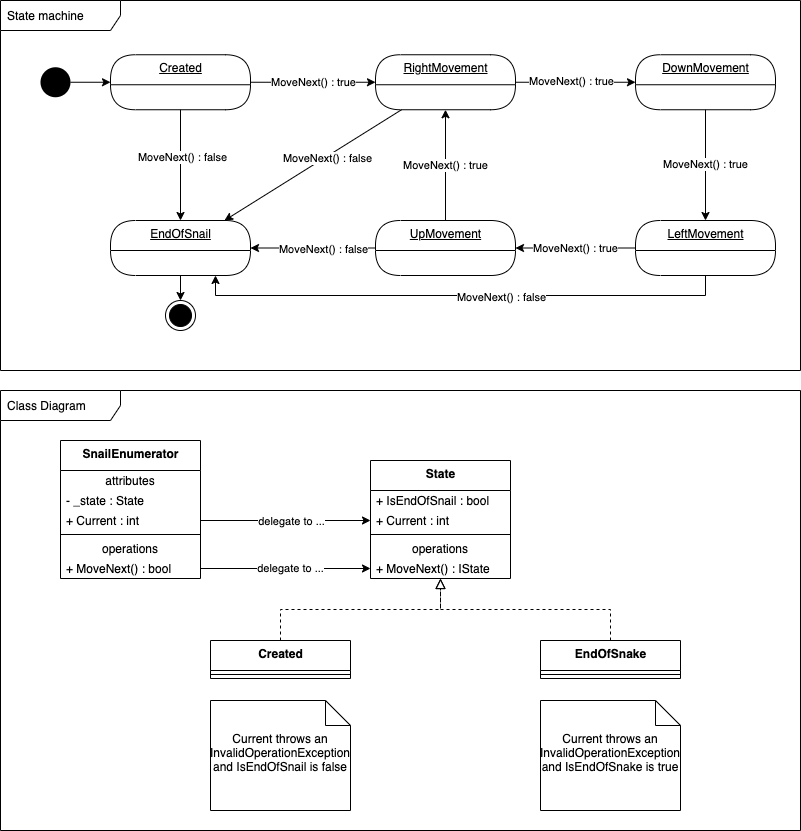

The diagram above was exported from draw.io. Its source (the exported page's mxGraphModel, read from the mxfile embedded in the PNG):
<mxGraphModel dx="808" dy="555" grid="1" gridSize="10" guides="1" tooltips="1" connect="1" arrows="1" fold="1" page="1" pageScale="1" pageWidth="827" pageHeight="1169" math="0" shadow="0">
  <root>
    <mxCell id="0" />
    <mxCell id="1" parent="0" />
    <mxCell id="OSMpb_dDZ98ju3gCTekt-81" value="Class Diagram" style="shape=umlFrame;whiteSpace=wrap;html=1;width=120;height=30;boundedLbl=1;verticalAlign=middle;align=left;spacingLeft=5;" parent="1" vertex="1">
      <mxGeometry x="10" y="400" width="800" height="440" as="geometry" />
    </mxCell>
    <mxCell id="OSMpb_dDZ98ju3gCTekt-80" value="State machine" style="shape=umlFrame;whiteSpace=wrap;html=1;width=120;height=30;boundedLbl=1;verticalAlign=middle;align=left;spacingLeft=5;" parent="1" vertex="1">
      <mxGeometry x="10" y="10" width="800" height="370" as="geometry" />
    </mxCell>
    <mxCell id="OSMpb_dDZ98ju3gCTekt-4" value="" style="edgeStyle=orthogonalEdgeStyle;rounded=0;orthogonalLoop=1;jettySize=auto;html=1;entryX=0;entryY=0.5;entryDx=0;entryDy=0;exitX=1;exitY=0.5;exitDx=0;exitDy=0;" parent="1" source="OSMpb_dDZ98ju3gCTekt-19" target="OSMpb_dDZ98ju3gCTekt-26" edge="1">
      <mxGeometry relative="1" as="geometry">
        <mxPoint x="240" y="140.9999999999999" as="sourcePoint" />
        <mxPoint x="320" y="141.0000000000001" as="targetPoint" />
      </mxGeometry>
    </mxCell>
    <mxCell id="OSMpb_dDZ98ju3gCTekt-15" value="MoveNext() : true" style="edgeLabel;html=1;align=center;verticalAlign=middle;resizable=0;points=[];" parent="OSMpb_dDZ98ju3gCTekt-4" vertex="1" connectable="0">
      <mxGeometry x="-0.25" y="1" relative="1" as="geometry">
        <mxPoint x="10" as="offset" />
      </mxGeometry>
    </mxCell>
    <mxCell id="OSMpb_dDZ98ju3gCTekt-6" value="" style="rounded=0;orthogonalLoop=1;jettySize=auto;html=1;" parent="1" source="OSMpb_dDZ98ju3gCTekt-19" target="OSMpb_dDZ98ju3gCTekt-29" edge="1">
      <mxGeometry relative="1" as="geometry">
        <mxPoint x="170" y="178.5" as="sourcePoint" />
        <mxPoint x="190" y="231" as="targetPoint" />
      </mxGeometry>
    </mxCell>
    <mxCell id="OSMpb_dDZ98ju3gCTekt-16" value="MoveNext() : false" style="edgeLabel;html=1;align=center;verticalAlign=middle;resizable=0;points=[];" parent="OSMpb_dDZ98ju3gCTekt-6" vertex="1" connectable="0">
      <mxGeometry x="-0.15" y="1" relative="1" as="geometry">
        <mxPoint as="offset" />
      </mxGeometry>
    </mxCell>
    <mxCell id="OSMpb_dDZ98ju3gCTekt-13" style="rounded=0;orthogonalLoop=1;jettySize=auto;html=1;edgeStyle=orthogonalEdgeStyle;" parent="1" source="OSMpb_dDZ98ju3gCTekt-29" target="OSMpb_dDZ98ju3gCTekt-12" edge="1">
      <mxGeometry relative="1" as="geometry">
        <mxPoint x="260" y="251" as="sourcePoint" />
        <mxPoint x="360" y="231" as="targetPoint" />
      </mxGeometry>
    </mxCell>
    <mxCell id="OSMpb_dDZ98ju3gCTekt-11" value="MoveNext() : true" style="edgeStyle=orthogonalEdgeStyle;rounded=0;orthogonalLoop=1;jettySize=auto;html=1;entryX=0;entryY=0.5;entryDx=0;entryDy=0;startArrow=none;" parent="1" source="13" target="OSMpb_dDZ98ju3gCTekt-19" edge="1">
      <mxGeometry relative="1" as="geometry">
        <mxPoint x="60" y="181" as="targetPoint" />
      </mxGeometry>
    </mxCell>
    <mxCell id="OSMpb_dDZ98ju3gCTekt-10" value="" style="ellipse;fillColor=#000000;strokeColor=none;" parent="1" vertex="1">
      <mxGeometry x="50" y="76.75" width="30" height="30" as="geometry" />
    </mxCell>
    <mxCell id="OSMpb_dDZ98ju3gCTekt-12" value="" style="ellipse;html=1;shape=endState;fillColor=#000000;strokeColor=#000000;" parent="1" vertex="1">
      <mxGeometry x="175" y="310" width="30" height="30" as="geometry" />
    </mxCell>
    <mxCell id="OSMpb_dDZ98ju3gCTekt-19" value="RightMovement" style="swimlane;fontStyle=4;align=center;verticalAlign=top;childLayout=stackLayout;horizontal=1;startSize=30;horizontalStack=0;resizeParent=1;resizeParentMax=0;resizeLast=0;collapsible=0;marginBottom=0;html=1;rounded=1;absoluteArcSize=1;arcSize=50;" parent="1" vertex="1">
      <mxGeometry x="385" y="64.25" width="140" height="55" as="geometry" />
    </mxCell>
    <mxCell id="2" value="MoveNext() : true" style="rounded=0;orthogonalLoop=1;jettySize=auto;html=1;entryX=0.5;entryY=0;entryDx=0;entryDy=0;edgeStyle=orthogonalEdgeStyle;" parent="1" source="OSMpb_dDZ98ju3gCTekt-26" target="3" edge="1">
      <mxGeometry relative="1" as="geometry" />
    </mxCell>
    <mxCell id="OSMpb_dDZ98ju3gCTekt-26" value="DownMovement" style="swimlane;fontStyle=4;align=center;verticalAlign=top;childLayout=stackLayout;horizontal=1;startSize=30;horizontalStack=0;resizeParent=1;resizeParentMax=0;resizeLast=0;collapsible=0;marginBottom=0;html=1;rounded=1;absoluteArcSize=1;arcSize=50;" parent="1" vertex="1">
      <mxGeometry x="645" y="64.25" width="140" height="55" as="geometry" />
    </mxCell>
    <mxCell id="OSMpb_dDZ98ju3gCTekt-29" value="EndOfSnail" style="swimlane;fontStyle=4;align=center;verticalAlign=top;childLayout=stackLayout;horizontal=1;startSize=30;horizontalStack=0;resizeParent=1;resizeParentMax=0;resizeLast=0;collapsible=0;marginBottom=0;html=1;rounded=1;absoluteArcSize=1;arcSize=50;" parent="1" vertex="1">
      <mxGeometry x="120" y="230" width="140" height="55" as="geometry" />
    </mxCell>
    <mxCell id="OSMpb_dDZ98ju3gCTekt-31" value="&lt;b&gt;SnailEnumerator&lt;/b&gt;" style="swimlane;fontStyle=0;align=center;verticalAlign=top;childLayout=stackLayout;horizontal=1;startSize=30;horizontalStack=0;resizeParent=1;resizeParentMax=0;resizeLast=0;collapsible=0;marginBottom=0;html=1;" parent="1" vertex="1">
      <mxGeometry x="70" y="450" width="140" height="138" as="geometry" />
    </mxCell>
    <mxCell id="OSMpb_dDZ98ju3gCTekt-32" value="attributes" style="text;html=1;strokeColor=none;fillColor=none;align=center;verticalAlign=middle;spacingLeft=4;spacingRight=4;overflow=hidden;rotatable=0;points=[[0,0.5],[1,0.5]];portConstraint=eastwest;" parent="OSMpb_dDZ98ju3gCTekt-31" vertex="1">
      <mxGeometry y="30" width="140" height="20" as="geometry" />
    </mxCell>
    <mxCell id="OSMpb_dDZ98ju3gCTekt-33" value="- _state : State" style="text;html=1;strokeColor=none;fillColor=none;align=left;verticalAlign=middle;spacingLeft=4;spacingRight=4;overflow=hidden;rotatable=0;points=[[0,0.5],[1,0.5]];portConstraint=eastwest;" parent="OSMpb_dDZ98ju3gCTekt-31" vertex="1">
      <mxGeometry y="50" width="140" height="20" as="geometry" />
    </mxCell>
    <mxCell id="OSMpb_dDZ98ju3gCTekt-35" value="+ Current : int" style="text;html=1;strokeColor=none;fillColor=none;align=left;verticalAlign=middle;spacingLeft=4;spacingRight=4;overflow=hidden;rotatable=0;points=[[0,0.5],[1,0.5]];portConstraint=eastwest;" parent="OSMpb_dDZ98ju3gCTekt-31" vertex="1">
      <mxGeometry y="70" width="140" height="20" as="geometry" />
    </mxCell>
    <mxCell id="OSMpb_dDZ98ju3gCTekt-36" value="" style="line;strokeWidth=1;fillColor=none;align=left;verticalAlign=middle;spacingTop=-1;spacingLeft=3;spacingRight=3;rotatable=0;labelPosition=right;points=[];portConstraint=eastwest;" parent="OSMpb_dDZ98ju3gCTekt-31" vertex="1">
      <mxGeometry y="90" width="140" height="8" as="geometry" />
    </mxCell>
    <mxCell id="OSMpb_dDZ98ju3gCTekt-37" value="operations" style="text;html=1;strokeColor=none;fillColor=none;align=center;verticalAlign=middle;spacingLeft=4;spacingRight=4;overflow=hidden;rotatable=0;points=[[0,0.5],[1,0.5]];portConstraint=eastwest;" parent="OSMpb_dDZ98ju3gCTekt-31" vertex="1">
      <mxGeometry y="98" width="140" height="20" as="geometry" />
    </mxCell>
    <mxCell id="OSMpb_dDZ98ju3gCTekt-38" value="+ MoveNext() : bool" style="text;html=1;strokeColor=none;fillColor=none;align=left;verticalAlign=middle;spacingLeft=4;spacingRight=4;overflow=hidden;rotatable=0;points=[[0,0.5],[1,0.5]];portConstraint=eastwest;" parent="OSMpb_dDZ98ju3gCTekt-31" vertex="1">
      <mxGeometry y="118" width="140" height="20" as="geometry" />
    </mxCell>
    <mxCell id="OSMpb_dDZ98ju3gCTekt-40" value="&lt;b&gt;State&lt;/b&gt;" style="swimlane;fontStyle=0;align=center;verticalAlign=top;childLayout=stackLayout;horizontal=1;startSize=30;horizontalStack=0;resizeParent=1;resizeParentMax=0;resizeLast=0;collapsible=0;marginBottom=0;html=1;" parent="1" vertex="1">
      <mxGeometry x="380" y="470" width="140" height="118" as="geometry" />
    </mxCell>
    <mxCell id="OSMpb_dDZ98ju3gCTekt-47" value="+ IsEndOfSnail : bool" style="text;html=1;strokeColor=none;fillColor=none;align=left;verticalAlign=middle;spacingLeft=4;spacingRight=4;overflow=hidden;rotatable=0;points=[[0,0.5],[1,0.5]];portConstraint=eastwest;" parent="OSMpb_dDZ98ju3gCTekt-40" vertex="1">
      <mxGeometry y="30" width="140" height="20" as="geometry" />
    </mxCell>
    <mxCell id="OSMpb_dDZ98ju3gCTekt-73" value="+ Current : int" style="text;html=1;strokeColor=none;fillColor=none;align=left;verticalAlign=middle;spacingLeft=4;spacingRight=4;overflow=hidden;rotatable=0;points=[[0,0.5],[1,0.5]];portConstraint=eastwest;" parent="OSMpb_dDZ98ju3gCTekt-40" vertex="1">
      <mxGeometry y="50" width="140" height="20" as="geometry" />
    </mxCell>
    <mxCell id="OSMpb_dDZ98ju3gCTekt-44" value="" style="line;strokeWidth=1;fillColor=none;align=left;verticalAlign=middle;spacingTop=-1;spacingLeft=3;spacingRight=3;rotatable=0;labelPosition=right;points=[];portConstraint=eastwest;" parent="OSMpb_dDZ98ju3gCTekt-40" vertex="1">
      <mxGeometry y="70" width="140" height="8" as="geometry" />
    </mxCell>
    <mxCell id="OSMpb_dDZ98ju3gCTekt-45" value="operations" style="text;html=1;strokeColor=none;fillColor=none;align=center;verticalAlign=middle;spacingLeft=4;spacingRight=4;overflow=hidden;rotatable=0;points=[[0,0.5],[1,0.5]];portConstraint=eastwest;" parent="OSMpb_dDZ98ju3gCTekt-40" vertex="1">
      <mxGeometry y="78" width="140" height="20" as="geometry" />
    </mxCell>
    <mxCell id="OSMpb_dDZ98ju3gCTekt-46" value="+ MoveNext() : IState" style="text;html=1;strokeColor=none;fillColor=none;align=left;verticalAlign=middle;spacingLeft=4;spacingRight=4;overflow=hidden;rotatable=0;points=[[0,0.5],[1,0.5]];portConstraint=eastwest;" parent="OSMpb_dDZ98ju3gCTekt-40" vertex="1">
      <mxGeometry y="98" width="140" height="20" as="geometry" />
    </mxCell>
    <mxCell id="OSMpb_dDZ98ju3gCTekt-49" value="&lt;b&gt;Created&lt;/b&gt;" style="swimlane;fontStyle=0;align=center;verticalAlign=top;childLayout=stackLayout;horizontal=1;startSize=30;horizontalStack=0;resizeParent=1;resizeParentMax=0;resizeLast=0;collapsible=0;marginBottom=0;html=1;" parent="1" vertex="1">
      <mxGeometry x="220" y="650" width="140" height="38" as="geometry" />
    </mxCell>
    <mxCell id="OSMpb_dDZ98ju3gCTekt-51" value="" style="line;strokeWidth=1;fillColor=none;align=left;verticalAlign=middle;spacingTop=-1;spacingLeft=3;spacingRight=3;rotatable=0;labelPosition=right;points=[];portConstraint=eastwest;" parent="OSMpb_dDZ98ju3gCTekt-49" vertex="1">
      <mxGeometry y="30" width="140" height="8" as="geometry" />
    </mxCell>
    <mxCell id="OSMpb_dDZ98ju3gCTekt-55" value="" style="endArrow=block;startArrow=none;endFill=0;startFill=0;endSize=8;html=1;verticalAlign=bottom;dashed=1;labelBackgroundColor=none;rounded=0;edgeStyle=orthogonalEdgeStyle;exitX=0.5;exitY=0;exitDx=0;exitDy=0;" parent="1" source="OSMpb_dDZ98ju3gCTekt-49" target="OSMpb_dDZ98ju3gCTekt-40" edge="1">
      <mxGeometry width="160" relative="1" as="geometry">
        <mxPoint x="320" y="590" as="sourcePoint" />
        <mxPoint x="410" y="610" as="targetPoint" />
      </mxGeometry>
    </mxCell>
    <mxCell id="OSMpb_dDZ98ju3gCTekt-63" value="&lt;b&gt;EndOfSnake&lt;/b&gt;" style="swimlane;fontStyle=0;align=center;verticalAlign=top;childLayout=stackLayout;horizontal=1;startSize=30;horizontalStack=0;resizeParent=1;resizeParentMax=0;resizeLast=0;collapsible=0;marginBottom=0;html=1;" parent="1" vertex="1">
      <mxGeometry x="550" y="650" width="140" height="38" as="geometry" />
    </mxCell>
    <mxCell id="OSMpb_dDZ98ju3gCTekt-65" value="" style="line;strokeWidth=1;fillColor=none;align=left;verticalAlign=middle;spacingTop=-1;spacingLeft=3;spacingRight=3;rotatable=0;labelPosition=right;points=[];portConstraint=eastwest;" parent="OSMpb_dDZ98ju3gCTekt-63" vertex="1">
      <mxGeometry y="30" width="140" height="8" as="geometry" />
    </mxCell>
    <mxCell id="OSMpb_dDZ98ju3gCTekt-69" value="" style="endArrow=block;startArrow=none;endFill=0;startFill=0;endSize=8;html=1;verticalAlign=bottom;dashed=1;labelBackgroundColor=none;rounded=0;edgeStyle=orthogonalEdgeStyle;exitX=0.5;exitY=0;exitDx=0;exitDy=0;" parent="1" source="OSMpb_dDZ98ju3gCTekt-63" target="OSMpb_dDZ98ju3gCTekt-40" edge="1">
      <mxGeometry width="160" relative="1" as="geometry">
        <mxPoint x="520" y="630" as="sourcePoint" />
        <mxPoint x="650" y="550" as="targetPoint" />
      </mxGeometry>
    </mxCell>
    <mxCell id="OSMpb_dDZ98ju3gCTekt-70" style="edgeStyle=orthogonalEdgeStyle;rounded=0;orthogonalLoop=1;jettySize=auto;html=1;" parent="1" source="OSMpb_dDZ98ju3gCTekt-35" target="OSMpb_dDZ98ju3gCTekt-73" edge="1">
      <mxGeometry relative="1" as="geometry" />
    </mxCell>
    <mxCell id="OSMpb_dDZ98ju3gCTekt-72" value="delegate to ..." style="edgeLabel;html=1;align=center;verticalAlign=middle;resizable=0;points=[];" parent="OSMpb_dDZ98ju3gCTekt-70" vertex="1" connectable="0">
      <mxGeometry x="0.1451" y="-1" relative="1" as="geometry">
        <mxPoint x="-7" y="-1" as="offset" />
      </mxGeometry>
    </mxCell>
    <mxCell id="OSMpb_dDZ98ju3gCTekt-71" value="delegate to ..." style="edgeStyle=orthogonalEdgeStyle;rounded=0;orthogonalLoop=1;jettySize=auto;html=1;" parent="1" source="OSMpb_dDZ98ju3gCTekt-38" target="OSMpb_dDZ98ju3gCTekt-46" edge="1">
      <mxGeometry x="0.0588" relative="1" as="geometry">
        <mxPoint as="offset" />
      </mxGeometry>
    </mxCell>
    <mxCell id="OSMpb_dDZ98ju3gCTekt-76" value="Current throws an InvalidOperationException and IsEndOfSnake is true" style="shape=note2;boundedLbl=1;whiteSpace=wrap;html=1;size=25;verticalAlign=top;align=center;" parent="1" vertex="1">
      <mxGeometry x="550" y="710" width="140" height="110" as="geometry" />
    </mxCell>
    <mxCell id="OSMpb_dDZ98ju3gCTekt-79" value="Current throws an InvalidOperationException and IsEndOfSnail is false" style="shape=note2;boundedLbl=1;whiteSpace=wrap;html=1;size=25;verticalAlign=top;align=center;" parent="1" vertex="1">
      <mxGeometry x="220" y="710" width="140" height="110" as="geometry" />
    </mxCell>
    <mxCell id="17" value="MoveNext() : true" style="edgeStyle=orthogonalEdgeStyle;rounded=0;orthogonalLoop=1;jettySize=auto;html=1;endArrow=classic;endFill=1;" edge="1" parent="1" source="3" target="4">
      <mxGeometry relative="1" as="geometry" />
    </mxCell>
    <mxCell id="3" value="LeftMovement" style="swimlane;fontStyle=4;align=center;verticalAlign=top;childLayout=stackLayout;horizontal=1;startSize=30;horizontalStack=0;resizeParent=1;resizeParentMax=0;resizeLast=0;collapsible=0;marginBottom=0;html=1;rounded=1;absoluteArcSize=1;arcSize=50;" parent="1" vertex="1">
      <mxGeometry x="645" y="230" width="140" height="55" as="geometry" />
    </mxCell>
    <mxCell id="6" value="MoveNext() : true" style="edgeStyle=none;rounded=0;orthogonalLoop=1;jettySize=auto;html=1;entryX=0.5;entryY=1;entryDx=0;entryDy=0;" parent="1" source="4" target="OSMpb_dDZ98ju3gCTekt-19" edge="1">
      <mxGeometry relative="1" as="geometry" />
    </mxCell>
    <mxCell id="4" value="UpMovement" style="swimlane;fontStyle=4;align=center;verticalAlign=top;childLayout=stackLayout;horizontal=1;startSize=30;horizontalStack=0;resizeParent=1;resizeParentMax=0;resizeLast=0;collapsible=0;marginBottom=0;html=1;rounded=1;absoluteArcSize=1;arcSize=50;" parent="1" vertex="1">
      <mxGeometry x="385" y="230" width="140" height="55" as="geometry" />
    </mxCell>
    <mxCell id="9" value="" style="rounded=0;orthogonalLoop=1;jettySize=auto;html=1;" parent="1" source="4" target="OSMpb_dDZ98ju3gCTekt-29" edge="1">
      <mxGeometry relative="1" as="geometry">
        <mxPoint x="270" y="125.85227272727275" as="sourcePoint" />
        <mxPoint x="350" y="153.39772727272725" as="targetPoint" />
      </mxGeometry>
    </mxCell>
    <mxCell id="10" value="MoveNext() : false" style="edgeLabel;html=1;align=center;verticalAlign=middle;resizable=0;points=[];" parent="9" vertex="1" connectable="0">
      <mxGeometry x="-0.15" y="1" relative="1" as="geometry">
        <mxPoint as="offset" />
      </mxGeometry>
    </mxCell>
    <mxCell id="11" value="" style="rounded=0;orthogonalLoop=1;jettySize=auto;html=1;edgeStyle=orthogonalEdgeStyle;exitX=0.5;exitY=1;exitDx=0;exitDy=0;entryX=0.75;entryY=1;entryDx=0;entryDy=0;" parent="1" source="3" target="OSMpb_dDZ98ju3gCTekt-29" edge="1">
      <mxGeometry relative="1" as="geometry">
        <mxPoint x="267.2222222222222" y="240" as="sourcePoint" />
        <mxPoint x="352.7777777777778" y="205" as="targetPoint" />
      </mxGeometry>
    </mxCell>
    <mxCell id="12" value="MoveNext() : false" style="edgeLabel;html=1;align=center;verticalAlign=middle;resizable=0;points=[];" parent="11" vertex="1" connectable="0">
      <mxGeometry x="-0.15" y="1" relative="1" as="geometry">
        <mxPoint as="offset" />
      </mxGeometry>
    </mxCell>
    <mxCell id="13" value="Created" style="swimlane;fontStyle=4;align=center;verticalAlign=top;childLayout=stackLayout;horizontal=1;startSize=30;horizontalStack=0;resizeParent=1;resizeParentMax=0;resizeLast=0;collapsible=0;marginBottom=0;html=1;rounded=1;absoluteArcSize=1;arcSize=140;" vertex="1" parent="1">
      <mxGeometry x="120" y="64.25" width="140" height="55" as="geometry" />
    </mxCell>
    <mxCell id="14" value="" style="edgeStyle=orthogonalEdgeStyle;rounded=0;orthogonalLoop=1;jettySize=auto;html=1;entryX=0;entryY=0.5;entryDx=0;entryDy=0;endArrow=classic;endFill=1;" edge="1" parent="1" source="OSMpb_dDZ98ju3gCTekt-10" target="13">
      <mxGeometry relative="1" as="geometry">
        <mxPoint x="385" y="91.75" as="targetPoint" />
        <mxPoint x="80" y="91.75" as="sourcePoint" />
      </mxGeometry>
    </mxCell>
    <mxCell id="15" value="" style="rounded=0;orthogonalLoop=1;jettySize=auto;html=1;" edge="1" parent="1" source="13" target="OSMpb_dDZ98ju3gCTekt-29">
      <mxGeometry relative="1" as="geometry">
        <mxPoint x="421.03318250377083" y="129.25" as="sourcePoint" />
        <mxPoint x="243.96681749622917" y="240" as="targetPoint" />
      </mxGeometry>
    </mxCell>
    <mxCell id="16" value="MoveNext() : false" style="edgeLabel;html=1;align=center;verticalAlign=middle;resizable=0;points=[];" vertex="1" connectable="0" parent="15">
      <mxGeometry x="-0.15" y="1" relative="1" as="geometry">
        <mxPoint as="offset" />
      </mxGeometry>
    </mxCell>
  </root>
</mxGraphModel>